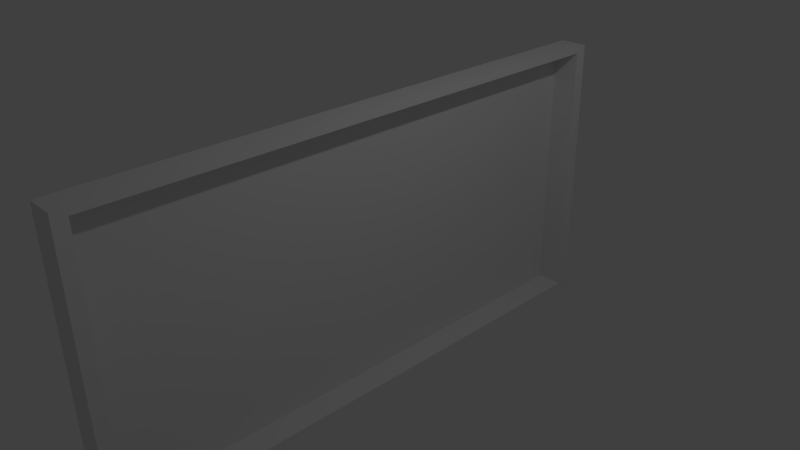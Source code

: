 # Source: corkboard.blend  (saved by Blender 2.73.0; exported with 4.5.12 LTS)
import bpy
from mathutils import Matrix  # noqa: F401  (used for matrix-valued properties, if any)

bpy.ops.wm.read_factory_settings(use_empty=True)
scene = bpy.context.scene
scene.name = 'Scene'

# ---- collections
col_collection_1 = bpy.data.collections.new('Collection 1'); scene.collection.children.link(col_collection_1)

# ---- world
world_world = bpy.data.worlds.new('World'); scene.world = world_world
world_world.color = (0.05088, 0.05088, 0.05088)
world_world.use_sun_shadow = False
world_world.sun_shadow_jitter_overblur = 0.0
world_world.cycles.sampling_method = 'MANUAL'
world_world.cycles.sample_map_resolution = 256

# ---- cameras
cam_camera = bpy.data.cameras.new('Camera')
cam_camera.clip_end = 100.0
cam_camera.lens = 35.0
cam_camera.sensor_width = 32.0
cam_camera.sensor_height = 18.0
cam_camera.ortho_scale = 7.314
cam_camera.dof.focus_distance = 0.0
cam_camera.dof.aperture_fstop = 128.0

# ---- lights
light_lamp = bpy.data.lights.new('Lamp', 'POINT')
light_lamp.transmission_factor = 0.0
light_lamp.cutoff_distance = 30.0
light_lamp.energy = 100.0
light_lamp.shadow_buffer_clip_start = 1.001
light_lamp.shadow_soft_size = 0.1
light_lamp.shadow_maximum_resolution = 0.006
light_lamp.use_absolute_resolution = True
light_lamp.cycles.use_multiple_importance_sampling = False

# ---- meshes
me_cube_001 = bpy.data.meshes.new('Cube.001')
me_cube_001.from_pydata([(-1.0, -1.0, -1.0), (-1.0, 1.0, -1.0), (1.0, 1.0, -1.0), (1.0, -1.0, -1.0), (-1.0, -1.0, 1.0), (-1.0, 1.0, 1.0), (1.0, 1.0, 1.0), (1.0, -1.0, 1.0), (38.26, -0.9998, 0.9998), (0.9217, -0.9998, 0.9998), (38.59, -0.9999, 0.9454), (0.5884, -0.9999, 0.9454), (38.59, -0.9999, -0.9454), (0.5884, -0.9999, -0.9454), (38.26, -0.9998, -0.9998), (0.9217, -0.9998, -0.9998), (38.59, -0.9454, 0.9999), (0.5884, -0.9454, 0.9999), (38.79, -0.9553, 0.9553), (0.3884, -0.9553, 0.9553), (38.79, -0.9553, -0.9553), (0.3884, -0.9553, -0.9553), (38.59, -0.9454, -0.9999), (0.5884, -0.9454, -0.9999), (38.59, 0.9454, 0.9999), (0.5884, 0.9454, 0.9999), (38.79, 0.9553, 0.9553), (0.3884, 0.9553, 0.9553), (38.79, 0.9553, -0.9553), (0.3884, 0.9553, -0.9553), (38.59, 0.9454, -0.9999), (0.5884, 0.9454, -0.9999), (38.26, 0.9998, 0.9998), (0.9217, 0.9998, 0.9998), (38.59, 0.9999, 0.9454), (0.5884, 0.9999, 0.9454), (38.59, 0.9999, -0.9454), (0.5884, 0.9999, -0.9454), (38.26, 0.9998, -0.9998), (0.9217, 0.9998, -0.9998), (37.71, -0.9717, 0.9717), (1.469, -0.9717, 0.9717), (37.91, -0.9659, 0.945), (1.262, -0.9659, 0.945), (37.91, -0.9659, -0.945), (1.262, -0.9659, -0.945), (37.71, -0.9717, -0.9717), (1.469, -0.9717, -0.9717), (37.91, -0.945, 0.9659), (1.262, -0.945, 0.9659), (37.93, -0.9685, 0.9685), (1.249, -0.9685, 0.9685), (37.93, -0.9685, -0.9685), (1.249, -0.9685, -0.9685), (37.91, -0.945, -0.9659), (1.262, -0.945, -0.9659), (37.91, 0.945, 0.9659), (1.262, 0.945, 0.9659), (37.93, 0.9685, 0.9685), (1.249, 0.9685, 0.9685), (37.93, 0.9685, -0.9685), (1.249, 0.9685, -0.9685), (37.91, 0.945, -0.9659), (1.262, 0.945, -0.9659), (37.71, 0.9717, 0.9717), (1.469, 0.9717, 0.9717), (37.91, 0.9659, 0.945), (1.262, 0.9659, 0.945), (37.91, 0.9659, -0.945), (1.262, 0.9659, -0.945), (37.71, 0.9717, -0.9717), (1.469, 0.9717, -0.9717)], [], [(4, 5, 1, 0), (5, 6, 2, 1), (6, 7, 3, 2), (7, 4, 0, 3), (0, 1, 2, 3), (7, 6, 5, 4), (9, 8, 16, 17), (8, 9, 11, 10), (10, 11, 13, 12), (12, 13, 15, 14), (14, 15, 23, 22), (22, 23, 31, 30), (30, 31, 39, 38), (38, 39, 37, 36), (36, 37, 35, 34), (34, 35, 33, 32), (32, 33, 25, 24), (24, 25, 17, 16), (18, 19, 27, 26), (19, 18, 20, 21), (21, 20, 28, 29), (29, 28, 26, 27), (8, 10, 18, 16), (16, 18, 26, 24), (24, 26, 34, 32), (10, 12, 20, 18), (26, 28, 36, 34), (12, 14, 22, 20), (20, 22, 30, 28), (28, 30, 38, 36), (11, 9, 17, 19), (19, 17, 25, 27), (27, 25, 33, 35), (13, 11, 19, 21), (29, 27, 35, 37), (15, 13, 21, 23), (23, 21, 29, 31), (31, 29, 37, 39), (49, 48, 40, 41), (42, 43, 41, 40), (44, 45, 43, 42), (46, 47, 45, 44), (54, 55, 47, 46), (62, 63, 55, 54), (70, 71, 63, 62), (68, 69, 71, 70), (66, 67, 69, 68), (64, 65, 67, 66), (56, 57, 65, 64), (48, 49, 57, 56), (58, 59, 51, 50), (53, 52, 50, 51), (61, 60, 52, 53), (59, 58, 60, 61), (48, 50, 42, 40), (56, 58, 50, 48), (64, 66, 58, 56), (50, 52, 44, 42), (66, 68, 60, 58), (52, 54, 46, 44), (60, 62, 54, 52), (68, 70, 62, 60), (51, 49, 41, 43), (59, 57, 49, 51), (67, 65, 57, 59), (53, 51, 43, 45), (69, 67, 59, 61), (55, 53, 45, 47), (63, 61, 53, 55), (71, 69, 61, 63)])
_uv = me_cube_001.uv_layers.new(name='UVMap')
_uv.uv.foreach_set('vector', [0.6508, 0.4977, 0.6509, 0.3378, 0.836, 0.3379, 0.8359, 0.4978, 0.8358, 0.6576, 0.6507, 0.6575, 0.6508, 0.4977, 0.8359, 0.4978, 0.651, 0.1779, 0.6511, 0.01805, 0.8362, 0.01816, 0.8361, 0.178, 0.651, 0.1779, 0.8361, 0.178, 0.836, 0.3379, 0.6509, 0.3378, 0.6506, 0.8174, 0.6507, 0.6575, 0.8358, 0.6576, 0.8357, 0.8175, 0.6505, 0.9773, 0.6506, 0.8174, 0.8357, 0.8175, 0.8357, 0.9774, 0.05844, 0.5649, 0.05844, 0.9666, 0.05776, 0.9702, 0.05776, 0.5613, 0.08336, 0.9666, 0.08336, 0.5649, 0.08404, 0.5613, 0.08404, 0.9702, 0.08404, 0.9702, 0.08404, 0.5613, 0.1076, 0.5613, 0.1076, 0.9702, 0.1076, 0.9702, 0.1076, 0.5613, 0.1083, 0.5649, 0.1083, 0.9666, 0.08336, 0.5649, 0.08336, 0.9666, 0.08268, 0.9702, 0.08268, 0.5613, 0.08268, 0.5613, 0.08268, 0.9702, 0.05912, 0.9702, 0.05912, 0.5613, 0.05912, 0.5613, 0.05912, 0.9702, 0.05844, 0.9666, 0.05844, 0.5649, 0.1332, 0.5649, 0.1332, 0.9666, 0.1325, 0.9702, 0.1325, 0.5613, 0.1325, 0.5613, 0.1325, 0.9702, 0.109, 0.9702, 0.109, 0.5613, 0.109, 0.5613, 0.109, 0.9702, 0.1083, 0.9666, 0.1083, 0.5649, 0.03352, 0.9666, 0.03352, 0.5649, 0.0342, 0.5613, 0.0342, 0.9702, 0.0342, 0.9702, 0.0342, 0.5613, 0.05776, 0.5613, 0.05776, 0.9702, 0.2046, 0.5591, 0.2046, 0.9724, 0.1808, 0.9724, 0.1808, 0.5591, 0.157, 0.9724, 0.157, 0.5591, 0.1808, 0.5591, 0.1808, 0.9724, 0.1332, 0.9724, 0.1332, 0.5591, 0.157, 0.5591, 0.157, 0.9724, 0.2284, 0.5591, 0.2284, 0.9724, 0.2046, 0.9724, 0.2046, 0.5591, 0.05844, 0.9666, 0.05844, 0.9702, 0.05789, 0.9724, 0.05776, 0.9702, 0.05776, 0.9702, 0.05789, 0.9724, 0.03408, 0.9724, 0.0342, 0.9702, 0.0342, 0.9702, 0.03408, 0.9724, 0.03352, 0.9702, 0.03352, 0.9666, 0.08404, 0.9702, 0.1076, 0.9702, 0.1077, 0.9724, 0.08392, 0.9724, 0.1088, 0.5591, 0.1326, 0.5591, 0.1325, 0.5613, 0.109, 0.5613, 0.08336, 0.5613, 0.08336, 0.5649, 0.08268, 0.5613, 0.08281, 0.5591, 0.08281, 0.5591, 0.08268, 0.5613, 0.05912, 0.5613, 0.059, 0.5591, 0.059, 0.5591, 0.05912, 0.5613, 0.05844, 0.5649, 0.05844, 0.5613, 0.05844, 0.5613, 0.05844, 0.5649, 0.05776, 0.5613, 0.05789, 0.5591, 0.05789, 0.5591, 0.05776, 0.5613, 0.0342, 0.5613, 0.03408, 0.5591, 0.03408, 0.5591, 0.0342, 0.5613, 0.03352, 0.5649, 0.03352, 0.5613, 0.1076, 0.5613, 0.08404, 0.5613, 0.08392, 0.5591, 0.1077, 0.5591, 0.1326, 0.9724, 0.1088, 0.9724, 0.109, 0.9702, 0.1325, 0.9702, 0.1083, 0.5649, 0.1076, 0.5613, 0.1077, 0.5591, 0.1083, 0.5613, 0.08268, 0.9702, 0.08281, 0.9724, 0.059, 0.9724, 0.05912, 0.9702, 0.1332, 0.9702, 0.1326, 0.9724, 0.1325, 0.9702, 0.1332, 0.9666, 0.3007, 0.9537, 0.3007, 0.5593, 0.3011, 0.5615, 0.3011, 0.9515, 0.2288, 0.5593, 0.2288, 0.9537, 0.2284, 0.9515, 0.2284, 0.5615, 0.2523, 0.5593, 0.2523, 0.9537, 0.2288, 0.9537, 0.2288, 0.5593, 0.2526, 0.5615, 0.2526, 0.9515, 0.2523, 0.9537, 0.2523, 0.5593, 0.325, 0.9537, 0.325, 0.5593, 0.3253, 0.5615, 0.3253, 0.9515, 0.3014, 0.9537, 0.3014, 0.5593, 0.325, 0.5593, 0.325, 0.9537, 0.3011, 0.9515, 0.3011, 0.5615, 0.3014, 0.5593, 0.3014, 0.9537, 0.2765, 0.9537, 0.2765, 0.5593, 0.2769, 0.5615, 0.2769, 0.9515, 0.253, 0.9537, 0.253, 0.5593, 0.2765, 0.5593, 0.2765, 0.9537, 0.2526, 0.9515, 0.2526, 0.5615, 0.253, 0.5593, 0.253, 0.9537, 0.2772, 0.5593, 0.2772, 0.9537, 0.2769, 0.9515, 0.2769, 0.5615, 0.3007, 0.5593, 0.3007, 0.9537, 0.2772, 0.9537, 0.2772, 0.5593, 0.3977, 0.9539, 0.3977, 0.5591, 0.4218, 0.5591, 0.4218, 0.9539, 0.3977, 0.5591, 0.3977, 0.9539, 0.3736, 0.9539, 0.3736, 0.5591, 0.3494, 0.9539, 0.3494, 0.5591, 0.3736, 0.5591, 0.3736, 0.9539, 0.3253, 0.9539, 0.3253, 0.5591, 0.3494, 0.5591, 0.3494, 0.9539, 0.3007, 0.5593, 0.301, 0.5591, 0.301, 0.5593, 0.3011, 0.5615, 0.2772, 0.5593, 0.2769, 0.5591, 0.301, 0.5591, 0.3007, 0.5593, 0.2526, 0.9515, 0.253, 0.9537, 0.2527, 0.9539, 0.2527, 0.9537, 0.2285, 0.5591, 0.2526, 0.5591, 0.2523, 0.5593, 0.2288, 0.5593, 0.253, 0.9537, 0.2765, 0.9537, 0.2768, 0.9539, 0.2527, 0.9539, 0.3253, 0.9539, 0.325, 0.9537, 0.3253, 0.9515, 0.3252, 0.9537, 0.3011, 0.9539, 0.3014, 0.9537, 0.325, 0.9537, 0.3253, 0.9539, 0.3011, 0.9537, 0.3011, 0.9515, 0.3014, 0.9537, 0.3011, 0.9539, 0.2285, 0.9539, 0.2285, 0.9537, 0.2284, 0.9515, 0.2288, 0.9537, 0.2769, 0.9539, 0.2772, 0.9537, 0.3007, 0.9537, 0.301, 0.9539, 0.2769, 0.9537, 0.2769, 0.9515, 0.2772, 0.9537, 0.2769, 0.9539, 0.2526, 0.9539, 0.2285, 0.9539, 0.2288, 0.9537, 0.2523, 0.9537, 0.2765, 0.5593, 0.253, 0.5593, 0.2527, 0.5591, 0.2768, 0.5591, 0.2526, 0.9537, 0.2526, 0.9539, 0.2523, 0.9537, 0.2526, 0.9515, 0.3014, 0.5593, 0.3011, 0.5591, 0.3253, 0.5591, 0.325, 0.5593, 0.3011, 0.5615, 0.3011, 0.5593, 0.3011, 0.5591, 0.3014, 0.5593])
me_cube_001.use_remesh_preserve_volume = False
me_cube_001.use_remesh_preserve_attributes = False
me_cube_001.use_mirror_vertex_groups = False
me_cube_001.update()

# ---- objects
ob_corkboard = bpy.data.objects.new('corkboard', me_cube_001)
ob_lamp = bpy.data.objects.new('Lamp', light_lamp)
ob_camera = bpy.data.objects.new('Camera', cam_camera)

# ---- transforms, parenting, visibility, modifiers, constraints
ob_corkboard.location = (-0.1959, 0.0, 0.0)
ob_corkboard.scale = (0.01, 4.0, 2.0)
ob_corkboard.lineart.crease_threshold = 0.0
ob_lamp.location = (4.076, 1.005, 5.904)
ob_lamp.rotation_euler = (0.6503, 0.05522, 1.866)
ob_lamp.lock_rotations_4d = False
ob_lamp.empty_display_type = 'ARROWS'
ob_lamp.color = (0.0, 0.0, 0.0, 0.0)
ob_lamp.lineart.crease_threshold = 0.0
ob_camera.location = (7.481, -6.508, 5.344)
ob_camera.rotation_euler = (1.109, 0.01082, 0.8149)
ob_camera.lock_rotations_4d = False
ob_camera.empty_display_type = 'ARROWS'
ob_camera.color = (0.0, 0.0, 0.0, 0.0)
ob_camera.display_type = 'WIRE'
ob_camera.lineart.crease_threshold = 0.0

# ---- collection membership
col_collection_1.objects.link(ob_corkboard)
col_collection_1.objects.link(ob_lamp)
col_collection_1.objects.link(ob_camera)

# ---- scene / render settings (as saved in the file)
scene.camera = ob_camera
scene.frame_start = 1; scene.frame_end = 250; scene.frame_set(1)
scene.render.engine = 'BLENDER_EEVEE_NEXT'
scene.render.resolution_percentage = 50
scene.render.dither_intensity = 0.0
scene.cycles.use_denoising = False
scene.cycles.samples = 10
scene.cycles.sampling_pattern = 'TABULATED_SOBOL'
scene.cycles.light_sampling_threshold = 0.0
scene.cycles.use_adaptive_sampling = False
scene.cycles.use_light_tree = False
scene.cycles.blur_glossy = 0.0
scene.cycles.pixel_filter_type = 'GAUSSIAN'
scene.cycles.sample_clamp_indirect = 0.0
scene.view_settings.view_transform = 'Standard'
bpy.context.view_layer.update()
